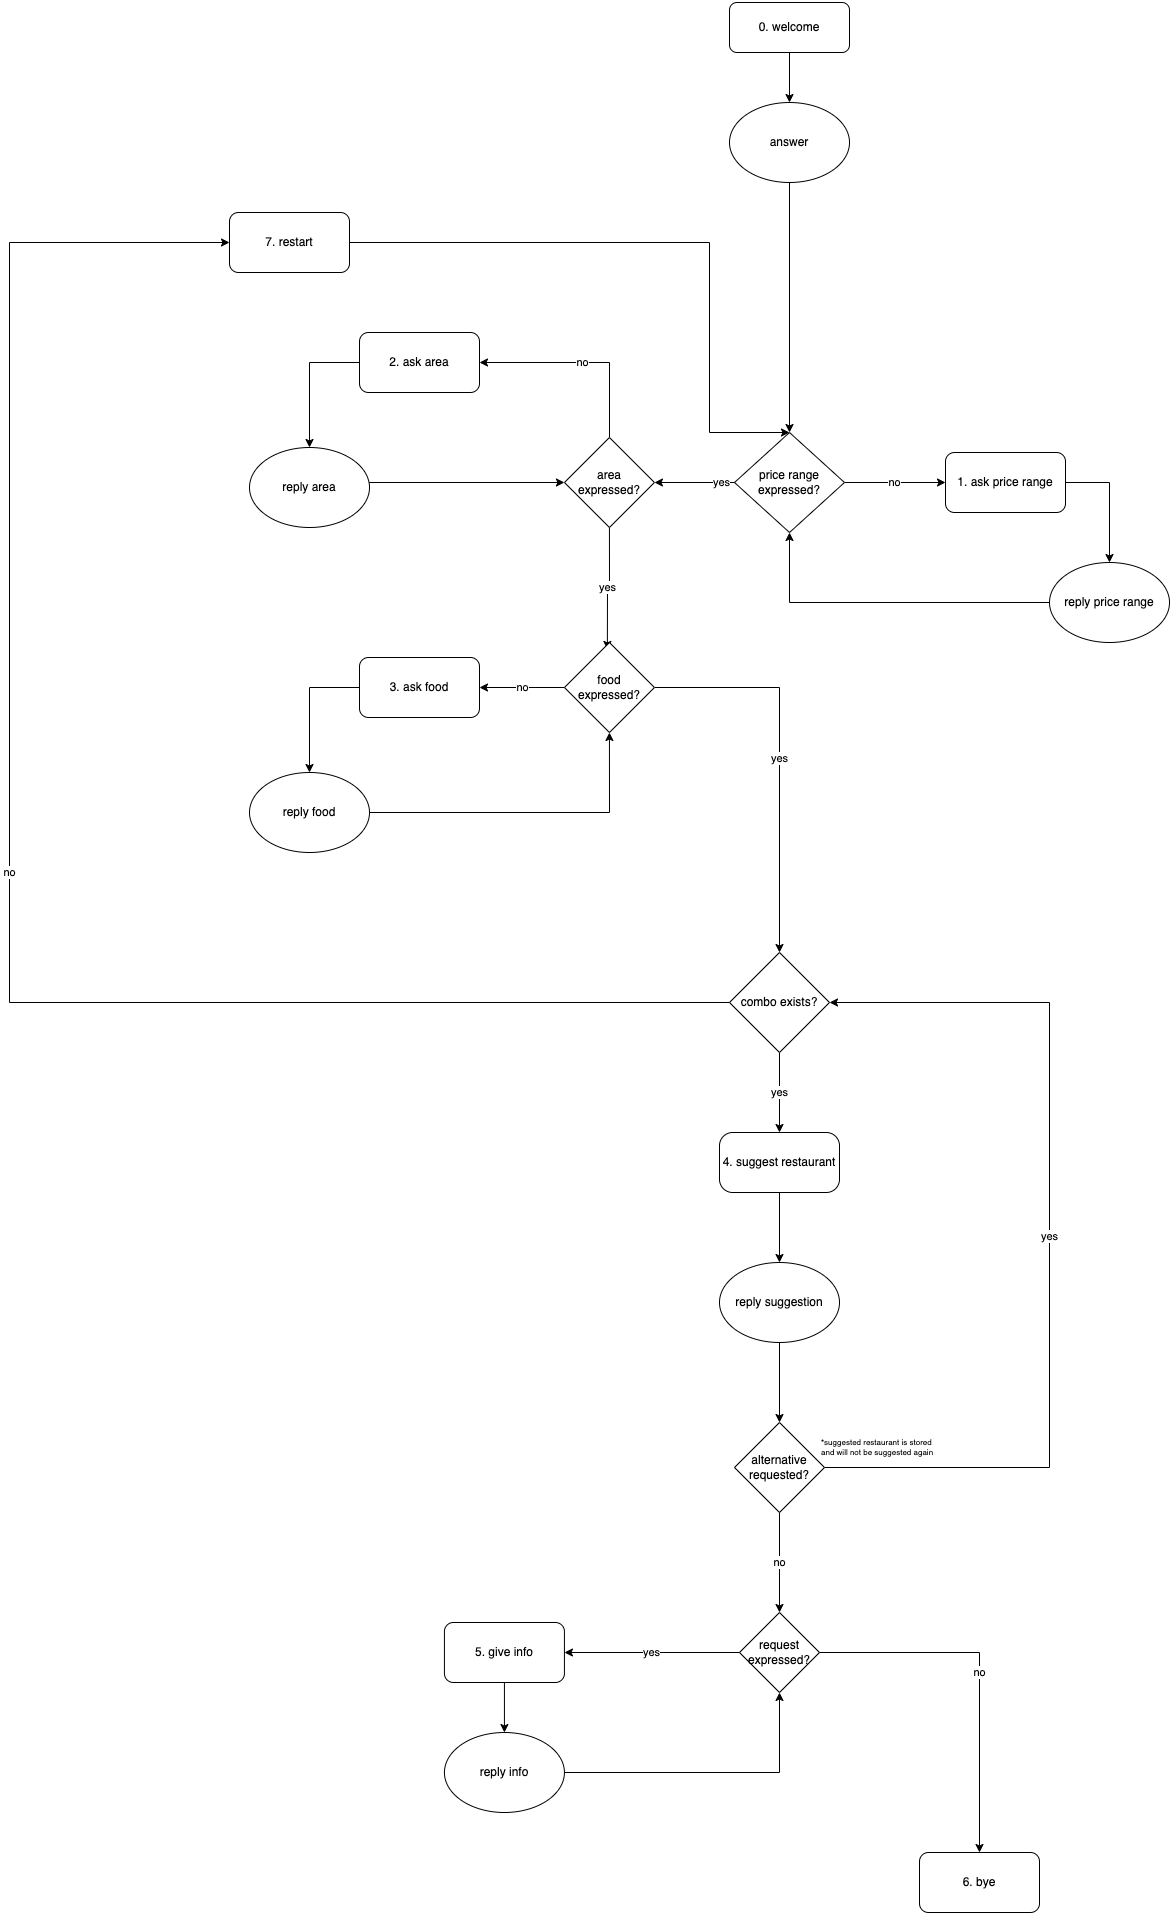

The diagram above was exported from draw.io. Its source (the exported page's mxGraphModel, read from the mxfile embedded in the PNG):
<mxGraphModel dx="2721" dy="2407" grid="1" gridSize="10" guides="1" tooltips="1" connect="1" arrows="1" fold="1" page="1" pageScale="1" pageWidth="827" pageHeight="1169" math="0" shadow="0">
  <root>
    <mxCell id="0" />
    <mxCell id="1" parent="0" />
    <mxCell id="2QPjshsw38jV6scYMA-w-3" style="edgeStyle=orthogonalEdgeStyle;rounded=0;orthogonalLoop=1;jettySize=auto;html=1;exitX=0.5;exitY=1;exitDx=0;exitDy=0;entryX=0.5;entryY=0;entryDx=0;entryDy=0;" parent="1" source="2QPjshsw38jV6scYMA-w-1" target="2QPjshsw38jV6scYMA-w-2" edge="1">
      <mxGeometry relative="1" as="geometry" />
    </mxCell>
    <mxCell id="2QPjshsw38jV6scYMA-w-1" value="0. welcome" style="rounded=1;whiteSpace=wrap;html=1;" parent="1" vertex="1">
      <mxGeometry x="340" y="-310" width="120" height="50" as="geometry" />
    </mxCell>
    <mxCell id="khJ21_UX8BpT8Y-34SBZ-1" style="edgeStyle=orthogonalEdgeStyle;rounded=0;orthogonalLoop=1;jettySize=auto;html=1;entryX=0.5;entryY=0;entryDx=0;entryDy=0;" parent="1" source="2QPjshsw38jV6scYMA-w-2" target="2QPjshsw38jV6scYMA-w-5" edge="1">
      <mxGeometry relative="1" as="geometry" />
    </mxCell>
    <mxCell id="2QPjshsw38jV6scYMA-w-2" value="answer" style="ellipse;whiteSpace=wrap;html=1;" parent="1" vertex="1">
      <mxGeometry x="340" y="-210" width="120" height="80" as="geometry" />
    </mxCell>
    <object label="no" id="2QPjshsw38jV6scYMA-w-14">
      <mxCell style="edgeStyle=orthogonalEdgeStyle;rounded=0;orthogonalLoop=1;jettySize=auto;html=1;exitX=1;exitY=0.5;exitDx=0;exitDy=0;" parent="1" source="2QPjshsw38jV6scYMA-w-5" target="2QPjshsw38jV6scYMA-w-12" edge="1">
        <mxGeometry relative="1" as="geometry" />
      </mxCell>
    </object>
    <mxCell id="2QPjshsw38jV6scYMA-w-111" value="yes" style="edgeStyle=orthogonalEdgeStyle;rounded=0;orthogonalLoop=1;jettySize=auto;html=1;exitX=0;exitY=0;exitDx=0;exitDy=0;" parent="1" source="2QPjshsw38jV6scYMA-w-5" target="2QPjshsw38jV6scYMA-w-110" edge="1">
      <mxGeometry relative="1" as="geometry">
        <Array as="points">
          <mxPoint x="373" y="170" />
          <mxPoint x="205" y="170" />
        </Array>
      </mxGeometry>
    </mxCell>
    <mxCell id="2QPjshsw38jV6scYMA-w-5" value="price range expressed?" style="rhombus;whiteSpace=wrap;html=1;" parent="1" vertex="1">
      <mxGeometry x="345" y="120" width="110" height="100" as="geometry" />
    </mxCell>
    <mxCell id="2QPjshsw38jV6scYMA-w-131" style="edgeStyle=orthogonalEdgeStyle;rounded=0;orthogonalLoop=1;jettySize=auto;html=1;exitX=1;exitY=0.5;exitDx=0;exitDy=0;entryX=0.5;entryY=0;entryDx=0;entryDy=0;" parent="1" source="2QPjshsw38jV6scYMA-w-12" target="2QPjshsw38jV6scYMA-w-22" edge="1">
      <mxGeometry relative="1" as="geometry">
        <Array as="points">
          <mxPoint x="720" y="170" />
        </Array>
      </mxGeometry>
    </mxCell>
    <mxCell id="2QPjshsw38jV6scYMA-w-12" value="1. ask price range" style="rounded=1;whiteSpace=wrap;html=1;" parent="1" vertex="1">
      <mxGeometry x="556.0000000000001" y="140" width="120" height="60" as="geometry" />
    </mxCell>
    <mxCell id="khJ21_UX8BpT8Y-34SBZ-6" style="edgeStyle=orthogonalEdgeStyle;rounded=0;orthogonalLoop=1;jettySize=auto;html=1;entryX=0.5;entryY=0;entryDx=0;entryDy=0;exitX=0;exitY=0.5;exitDx=0;exitDy=0;" parent="1" source="2QPjshsw38jV6scYMA-w-19" target="2QPjshsw38jV6scYMA-w-25" edge="1">
      <mxGeometry relative="1" as="geometry" />
    </mxCell>
    <mxCell id="2QPjshsw38jV6scYMA-w-19" value="2. ask area" style="rounded=1;whiteSpace=wrap;html=1;" parent="1" vertex="1">
      <mxGeometry x="-30" y="20" width="120" height="60" as="geometry" />
    </mxCell>
    <mxCell id="khJ21_UX8BpT8Y-34SBZ-2" style="edgeStyle=orthogonalEdgeStyle;rounded=0;orthogonalLoop=1;jettySize=auto;html=1;entryX=0.5;entryY=1;entryDx=0;entryDy=0;" parent="1" source="2QPjshsw38jV6scYMA-w-22" target="2QPjshsw38jV6scYMA-w-5" edge="1">
      <mxGeometry relative="1" as="geometry" />
    </mxCell>
    <mxCell id="2QPjshsw38jV6scYMA-w-22" value="reply price range" style="ellipse;whiteSpace=wrap;html=1;" parent="1" vertex="1">
      <mxGeometry x="660" y="250" width="120" height="80" as="geometry" />
    </mxCell>
    <mxCell id="khJ21_UX8BpT8Y-34SBZ-8" style="edgeStyle=orthogonalEdgeStyle;rounded=0;orthogonalLoop=1;jettySize=auto;html=1;entryX=0;entryY=0.5;entryDx=0;entryDy=0;" parent="1" source="2QPjshsw38jV6scYMA-w-25" target="2QPjshsw38jV6scYMA-w-110" edge="1">
      <mxGeometry relative="1" as="geometry">
        <Array as="points">
          <mxPoint x="-40" y="170" />
        </Array>
      </mxGeometry>
    </mxCell>
    <mxCell id="2QPjshsw38jV6scYMA-w-25" value="reply area" style="ellipse;whiteSpace=wrap;html=1;" parent="1" vertex="1">
      <mxGeometry x="-140" y="135" width="120" height="80" as="geometry" />
    </mxCell>
    <mxCell id="2QPjshsw38jV6scYMA-w-125" style="edgeStyle=orthogonalEdgeStyle;rounded=0;orthogonalLoop=1;jettySize=auto;html=1;exitX=0;exitY=0.5;exitDx=0;exitDy=0;entryX=0.5;entryY=0;entryDx=0;entryDy=0;" parent="1" source="2QPjshsw38jV6scYMA-w-32" target="2QPjshsw38jV6scYMA-w-33" edge="1">
      <mxGeometry relative="1" as="geometry" />
    </mxCell>
    <mxCell id="2QPjshsw38jV6scYMA-w-32" value="3. ask food" style="rounded=1;whiteSpace=wrap;html=1;" parent="1" vertex="1">
      <mxGeometry x="-30" y="345" width="120" height="60" as="geometry" />
    </mxCell>
    <mxCell id="khJ21_UX8BpT8Y-34SBZ-10" style="edgeStyle=orthogonalEdgeStyle;rounded=0;orthogonalLoop=1;jettySize=auto;html=1;entryX=0.5;entryY=1;entryDx=0;entryDy=0;" parent="1" source="2QPjshsw38jV6scYMA-w-33" target="2QPjshsw38jV6scYMA-w-117" edge="1">
      <mxGeometry relative="1" as="geometry" />
    </mxCell>
    <mxCell id="2QPjshsw38jV6scYMA-w-33" value="reply food" style="ellipse;whiteSpace=wrap;html=1;" parent="1" vertex="1">
      <mxGeometry x="-140" y="460" width="120" height="80" as="geometry" />
    </mxCell>
    <mxCell id="2QPjshsw38jV6scYMA-w-42" value="4. suggest restaurant" style="rounded=1;whiteSpace=wrap;html=1;arcSize=22;" parent="1" vertex="1">
      <mxGeometry x="330" y="820" width="120" height="60" as="geometry" />
    </mxCell>
    <mxCell id="2QPjshsw38jV6scYMA-w-137" style="edgeStyle=orthogonalEdgeStyle;rounded=0;orthogonalLoop=1;jettySize=auto;html=1;exitX=0.5;exitY=1;exitDx=0;exitDy=0;entryX=0.5;entryY=0;entryDx=0;entryDy=0;" parent="1" source="2QPjshsw38jV6scYMA-w-44" target="2QPjshsw38jV6scYMA-w-50" edge="1">
      <mxGeometry relative="1" as="geometry" />
    </mxCell>
    <mxCell id="2QPjshsw38jV6scYMA-w-44" value="reply suggestion" style="ellipse;whiteSpace=wrap;html=1;" parent="1" vertex="1">
      <mxGeometry x="330" y="950" width="120" height="80" as="geometry" />
    </mxCell>
    <mxCell id="2QPjshsw38jV6scYMA-w-52" value="no" style="edgeStyle=orthogonalEdgeStyle;rounded=0;orthogonalLoop=1;jettySize=auto;html=1;exitX=0.5;exitY=1;exitDx=0;exitDy=0;entryX=0.5;entryY=0;entryDx=0;entryDy=0;" parent="1" source="2QPjshsw38jV6scYMA-w-50" target="khJ21_UX8BpT8Y-34SBZ-19" edge="1">
      <mxGeometry relative="1" as="geometry">
        <mxPoint x="390" y="1320" as="targetPoint" />
      </mxGeometry>
    </mxCell>
    <mxCell id="khJ21_UX8BpT8Y-34SBZ-18" value="yes" style="edgeStyle=orthogonalEdgeStyle;rounded=0;orthogonalLoop=1;jettySize=auto;html=1;entryX=1;entryY=0.5;entryDx=0;entryDy=0;exitX=1;exitY=0.5;exitDx=0;exitDy=0;" parent="1" source="2QPjshsw38jV6scYMA-w-50" target="2QPjshsw38jV6scYMA-w-106" edge="1">
      <mxGeometry relative="1" as="geometry">
        <Array as="points">
          <mxPoint x="660" y="1155" />
          <mxPoint x="660" y="690" />
        </Array>
      </mxGeometry>
    </mxCell>
    <mxCell id="2QPjshsw38jV6scYMA-w-50" value="alternative requested?" style="rhombus;whiteSpace=wrap;html=1;" parent="1" vertex="1">
      <mxGeometry x="345" y="1110" width="90" height="90" as="geometry" />
    </mxCell>
    <mxCell id="2QPjshsw38jV6scYMA-w-107" value="yes" style="edgeStyle=orthogonalEdgeStyle;rounded=0;orthogonalLoop=1;jettySize=auto;html=1;exitX=0.5;exitY=1;exitDx=0;exitDy=0;entryX=0.5;entryY=0;entryDx=0;entryDy=0;" parent="1" source="2QPjshsw38jV6scYMA-w-106" target="2QPjshsw38jV6scYMA-w-42" edge="1">
      <mxGeometry relative="1" as="geometry" />
    </mxCell>
    <mxCell id="khJ21_UX8BpT8Y-34SBZ-14" value="no" style="edgeStyle=orthogonalEdgeStyle;rounded=0;orthogonalLoop=1;jettySize=auto;html=1;entryX=0;entryY=0.5;entryDx=0;entryDy=0;" parent="1" source="2QPjshsw38jV6scYMA-w-106" target="khJ21_UX8BpT8Y-34SBZ-13" edge="1">
      <mxGeometry relative="1" as="geometry">
        <Array as="points">
          <mxPoint x="-380" y="690" />
          <mxPoint x="-380" y="-70" />
        </Array>
      </mxGeometry>
    </mxCell>
    <mxCell id="2QPjshsw38jV6scYMA-w-106" value="combo exists?" style="rhombus;whiteSpace=wrap;html=1;" parent="1" vertex="1">
      <mxGeometry x="340" y="640" width="100" height="100" as="geometry" />
    </mxCell>
    <mxCell id="2QPjshsw38jV6scYMA-w-118" value="yes&lt;br&gt;" style="edgeStyle=orthogonalEdgeStyle;rounded=0;orthogonalLoop=1;jettySize=auto;html=1;exitX=0.5;exitY=1;exitDx=0;exitDy=0;entryX=0.477;entryY=0.077;entryDx=0;entryDy=0;entryPerimeter=0;" parent="1" source="2QPjshsw38jV6scYMA-w-110" target="2QPjshsw38jV6scYMA-w-117" edge="1">
      <mxGeometry relative="1" as="geometry" />
    </mxCell>
    <mxCell id="khJ21_UX8BpT8Y-34SBZ-5" value="no" style="edgeStyle=orthogonalEdgeStyle;rounded=0;orthogonalLoop=1;jettySize=auto;html=1;entryX=1;entryY=0.5;entryDx=0;entryDy=0;" parent="1" source="2QPjshsw38jV6scYMA-w-110" target="2QPjshsw38jV6scYMA-w-19" edge="1">
      <mxGeometry relative="1" as="geometry">
        <Array as="points">
          <mxPoint x="220" y="50" />
        </Array>
      </mxGeometry>
    </mxCell>
    <mxCell id="2QPjshsw38jV6scYMA-w-110" value="area expressed?" style="rhombus;whiteSpace=wrap;html=1;" parent="1" vertex="1">
      <mxGeometry x="174.93" y="125" width="90" height="90" as="geometry" />
    </mxCell>
    <mxCell id="khJ21_UX8BpT8Y-34SBZ-9" value="no" style="edgeStyle=orthogonalEdgeStyle;rounded=0;orthogonalLoop=1;jettySize=auto;html=1;entryX=1;entryY=0.5;entryDx=0;entryDy=0;" parent="1" source="2QPjshsw38jV6scYMA-w-117" target="2QPjshsw38jV6scYMA-w-32" edge="1">
      <mxGeometry relative="1" as="geometry" />
    </mxCell>
    <mxCell id="khJ21_UX8BpT8Y-34SBZ-11" value="yes" style="edgeStyle=orthogonalEdgeStyle;rounded=0;orthogonalLoop=1;jettySize=auto;html=1;entryX=0.5;entryY=0;entryDx=0;entryDy=0;" parent="1" source="2QPjshsw38jV6scYMA-w-117" target="2QPjshsw38jV6scYMA-w-106" edge="1">
      <mxGeometry relative="1" as="geometry" />
    </mxCell>
    <mxCell id="2QPjshsw38jV6scYMA-w-117" value="food expressed?" style="rhombus;whiteSpace=wrap;html=1;" parent="1" vertex="1">
      <mxGeometry x="174.93" y="330" width="90" height="90" as="geometry" />
    </mxCell>
    <mxCell id="khJ21_UX8BpT8Y-34SBZ-15" style="edgeStyle=orthogonalEdgeStyle;rounded=0;orthogonalLoop=1;jettySize=auto;html=1;entryX=0.5;entryY=0;entryDx=0;entryDy=0;" parent="1" source="khJ21_UX8BpT8Y-34SBZ-13" target="2QPjshsw38jV6scYMA-w-5" edge="1">
      <mxGeometry relative="1" as="geometry">
        <Array as="points">
          <mxPoint x="320" y="-70" />
          <mxPoint x="320" y="120" />
        </Array>
      </mxGeometry>
    </mxCell>
    <mxCell id="khJ21_UX8BpT8Y-34SBZ-13" value="7. restart" style="rounded=1;whiteSpace=wrap;html=1;" parent="1" vertex="1">
      <mxGeometry x="-160" y="-100" width="120" height="60" as="geometry" />
    </mxCell>
    <mxCell id="khJ21_UX8BpT8Y-34SBZ-17" style="edgeStyle=orthogonalEdgeStyle;rounded=0;orthogonalLoop=1;jettySize=auto;html=1;entryX=0.5;entryY=0;entryDx=0;entryDy=0;" parent="1" source="2QPjshsw38jV6scYMA-w-42" target="2QPjshsw38jV6scYMA-w-44" edge="1">
      <mxGeometry relative="1" as="geometry" />
    </mxCell>
    <mxCell id="khJ21_UX8BpT8Y-34SBZ-22" value="yes" style="edgeStyle=orthogonalEdgeStyle;rounded=0;orthogonalLoop=1;jettySize=auto;html=1;entryX=1;entryY=0.5;entryDx=0;entryDy=0;" parent="1" source="khJ21_UX8BpT8Y-34SBZ-19" target="khJ21_UX8BpT8Y-34SBZ-20" edge="1">
      <mxGeometry relative="1" as="geometry">
        <Array as="points" />
      </mxGeometry>
    </mxCell>
    <mxCell id="khJ21_UX8BpT8Y-34SBZ-23" value="no" style="edgeStyle=orthogonalEdgeStyle;rounded=0;orthogonalLoop=1;jettySize=auto;html=1;" parent="1" source="khJ21_UX8BpT8Y-34SBZ-19" target="khJ21_UX8BpT8Y-34SBZ-21" edge="1">
      <mxGeometry relative="1" as="geometry" />
    </mxCell>
    <mxCell id="khJ21_UX8BpT8Y-34SBZ-19" value="request expressed?" style="rhombus;whiteSpace=wrap;html=1;" parent="1" vertex="1">
      <mxGeometry x="350" y="1300" width="80" height="80" as="geometry" />
    </mxCell>
    <mxCell id="khJ21_UX8BpT8Y-34SBZ-26" style="edgeStyle=orthogonalEdgeStyle;rounded=0;orthogonalLoop=1;jettySize=auto;html=1;" parent="1" source="khJ21_UX8BpT8Y-34SBZ-20" target="khJ21_UX8BpT8Y-34SBZ-25" edge="1">
      <mxGeometry relative="1" as="geometry" />
    </mxCell>
    <mxCell id="khJ21_UX8BpT8Y-34SBZ-20" value="5. give info" style="rounded=1;whiteSpace=wrap;html=1;" parent="1" vertex="1">
      <mxGeometry x="54.93" y="1310" width="120" height="60" as="geometry" />
    </mxCell>
    <mxCell id="khJ21_UX8BpT8Y-34SBZ-21" value="6. bye" style="rounded=1;whiteSpace=wrap;html=1;" parent="1" vertex="1">
      <mxGeometry x="530" y="1540" width="120" height="60" as="geometry" />
    </mxCell>
    <mxCell id="khJ21_UX8BpT8Y-34SBZ-27" style="edgeStyle=orthogonalEdgeStyle;rounded=0;orthogonalLoop=1;jettySize=auto;html=1;entryX=0.5;entryY=1;entryDx=0;entryDy=0;" parent="1" source="khJ21_UX8BpT8Y-34SBZ-25" target="khJ21_UX8BpT8Y-34SBZ-19" edge="1">
      <mxGeometry relative="1" as="geometry" />
    </mxCell>
    <mxCell id="khJ21_UX8BpT8Y-34SBZ-25" value="reply info" style="ellipse;whiteSpace=wrap;html=1;" parent="1" vertex="1">
      <mxGeometry x="54.93000000000001" y="1420" width="120" height="80" as="geometry" />
    </mxCell>
    <mxCell id="khJ21_UX8BpT8Y-34SBZ-28" value="*suggested restaurant is stored and will not be suggested again" style="text;html=1;strokeColor=none;fillColor=none;align=left;verticalAlign=middle;whiteSpace=wrap;rounded=0;fontSize=8;" parent="1" vertex="1">
      <mxGeometry x="430" y="1120" width="126" height="30" as="geometry" />
    </mxCell>
  </root>
</mxGraphModel>